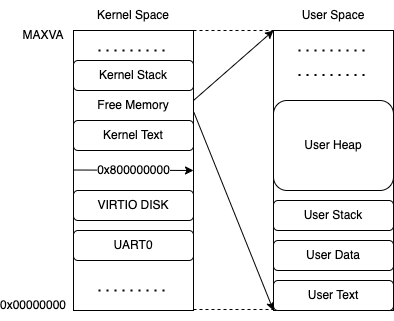

The diagram above was exported from draw.io. Its source (the exported page's mxGraphModel, read from the mxfile embedded in the PNG):
<mxGraphModel dx="866" dy="592" grid="1" gridSize="10" guides="1" tooltips="1" connect="1" arrows="1" fold="1" page="1" pageScale="1" pageWidth="827" pageHeight="1169" math="0" shadow="0">
  <root>
    <mxCell id="0" />
    <mxCell id="1" parent="0" />
    <mxCell id="hsfSGhc69ukMd_zsl9tg-1" value="" style="rounded=0;whiteSpace=wrap;html=1;" vertex="1" parent="1">
      <mxGeometry x="120" y="80" width="120" height="280" as="geometry" />
    </mxCell>
    <mxCell id="hsfSGhc69ukMd_zsl9tg-3" value="" style="endArrow=classic;html=1;rounded=0;entryX=1;entryY=0.5;entryDx=0;entryDy=0;" edge="1" parent="1" target="hsfSGhc69ukMd_zsl9tg-1">
      <mxGeometry relative="1" as="geometry">
        <mxPoint x="120" y="219.5" as="sourcePoint" />
        <mxPoint x="220" y="219.5" as="targetPoint" />
      </mxGeometry>
    </mxCell>
    <mxCell id="hsfSGhc69ukMd_zsl9tg-4" value="0x800000000" style="edgeLabel;resizable=0;html=1;align=center;verticalAlign=middle;" connectable="0" vertex="1" parent="hsfSGhc69ukMd_zsl9tg-3">
      <mxGeometry relative="1" as="geometry" />
    </mxCell>
    <mxCell id="hsfSGhc69ukMd_zsl9tg-6" style="edgeStyle=orthogonalEdgeStyle;rounded=0;orthogonalLoop=1;jettySize=auto;html=1;exitX=0.5;exitY=1;exitDx=0;exitDy=0;" edge="1" parent="1">
      <mxGeometry relative="1" as="geometry">
        <mxPoint x="180" y="290" as="sourcePoint" />
        <mxPoint x="180" y="290" as="targetPoint" />
      </mxGeometry>
    </mxCell>
    <mxCell id="hsfSGhc69ukMd_zsl9tg-7" value="UART0" style="rounded=1;whiteSpace=wrap;html=1;" vertex="1" parent="1">
      <mxGeometry x="120" y="280" width="120" height="30" as="geometry" />
    </mxCell>
    <mxCell id="hsfSGhc69ukMd_zsl9tg-8" value="VIRTIO DISK" style="rounded=1;whiteSpace=wrap;html=1;" vertex="1" parent="1">
      <mxGeometry x="120" y="240" width="120" height="30" as="geometry" />
    </mxCell>
    <mxCell id="hsfSGhc69ukMd_zsl9tg-9" value="" style="endArrow=none;dashed=1;html=1;dashPattern=1 3;strokeWidth=2;rounded=0;" edge="1" parent="1">
      <mxGeometry width="50" height="50" relative="1" as="geometry">
        <mxPoint x="145" y="340" as="sourcePoint" />
        <mxPoint x="215" y="340" as="targetPoint" />
      </mxGeometry>
    </mxCell>
    <mxCell id="hsfSGhc69ukMd_zsl9tg-10" value="Kernel Text" style="rounded=1;whiteSpace=wrap;html=1;" vertex="1" parent="1">
      <mxGeometry x="120" y="170" width="120" height="30" as="geometry" />
    </mxCell>
    <mxCell id="hsfSGhc69ukMd_zsl9tg-11" value="Kernel Stack" style="rounded=1;whiteSpace=wrap;html=1;" vertex="1" parent="1">
      <mxGeometry x="120" y="110" width="120" height="30" as="geometry" />
    </mxCell>
    <mxCell id="hsfSGhc69ukMd_zsl9tg-12" value="" style="endArrow=none;dashed=1;html=1;dashPattern=1 3;strokeWidth=2;rounded=0;" edge="1" parent="1">
      <mxGeometry width="50" height="50" relative="1" as="geometry">
        <mxPoint x="145" y="100" as="sourcePoint" />
        <mxPoint x="215" y="100" as="targetPoint" />
      </mxGeometry>
    </mxCell>
    <mxCell id="hsfSGhc69ukMd_zsl9tg-13" value="0x00000000" style="text;html=1;strokeColor=none;fillColor=none;align=center;verticalAlign=middle;whiteSpace=wrap;rounded=0;" vertex="1" parent="1">
      <mxGeometry x="50" y="340" width="60" height="30" as="geometry" />
    </mxCell>
    <mxCell id="hsfSGhc69ukMd_zsl9tg-14" value="MAXVA" style="text;html=1;strokeColor=none;fillColor=none;align=center;verticalAlign=middle;whiteSpace=wrap;rounded=0;" vertex="1" parent="1">
      <mxGeometry x="60" y="70" width="60" height="30" as="geometry" />
    </mxCell>
    <mxCell id="hsfSGhc69ukMd_zsl9tg-18" value="" style="rounded=0;whiteSpace=wrap;html=1;" vertex="1" parent="1">
      <mxGeometry x="320" y="80" width="120" height="280" as="geometry" />
    </mxCell>
    <mxCell id="hsfSGhc69ukMd_zsl9tg-19" value="" style="endArrow=classic;html=1;rounded=0;entryX=0;entryY=0;entryDx=0;entryDy=0;exitX=1;exitY=0.25;exitDx=0;exitDy=0;" edge="1" parent="1" source="hsfSGhc69ukMd_zsl9tg-1" target="hsfSGhc69ukMd_zsl9tg-18">
      <mxGeometry width="50" height="50" relative="1" as="geometry">
        <mxPoint x="250" y="140" as="sourcePoint" />
        <mxPoint x="290" y="90" as="targetPoint" />
      </mxGeometry>
    </mxCell>
    <mxCell id="hsfSGhc69ukMd_zsl9tg-20" value="" style="endArrow=classic;html=1;rounded=0;exitX=1.004;exitY=0.293;exitDx=0;exitDy=0;entryX=0;entryY=1;entryDx=0;entryDy=0;exitPerimeter=0;" edge="1" parent="1" source="hsfSGhc69ukMd_zsl9tg-1" target="hsfSGhc69ukMd_zsl9tg-18">
      <mxGeometry width="50" height="50" relative="1" as="geometry">
        <mxPoint x="250" y="150" as="sourcePoint" />
        <mxPoint x="310" y="310" as="targetPoint" />
      </mxGeometry>
    </mxCell>
    <mxCell id="hsfSGhc69ukMd_zsl9tg-21" value="User Stack" style="rounded=1;whiteSpace=wrap;html=1;" vertex="1" parent="1">
      <mxGeometry x="320" y="250" width="120" height="30" as="geometry" />
    </mxCell>
    <mxCell id="hsfSGhc69ukMd_zsl9tg-22" value="User Text" style="rounded=1;whiteSpace=wrap;html=1;" vertex="1" parent="1">
      <mxGeometry x="320" y="330" width="120" height="30" as="geometry" />
    </mxCell>
    <mxCell id="hsfSGhc69ukMd_zsl9tg-23" value="User Data" style="rounded=1;whiteSpace=wrap;html=1;" vertex="1" parent="1">
      <mxGeometry x="320" y="290" width="120" height="30" as="geometry" />
    </mxCell>
    <mxCell id="hsfSGhc69ukMd_zsl9tg-24" value="User Heap" style="rounded=1;whiteSpace=wrap;html=1;" vertex="1" parent="1">
      <mxGeometry x="320" y="150" width="120" height="90" as="geometry" />
    </mxCell>
    <mxCell id="hsfSGhc69ukMd_zsl9tg-26" value="" style="endArrow=none;dashed=1;html=1;dashPattern=1 3;strokeWidth=2;rounded=0;" edge="1" parent="1">
      <mxGeometry width="50" height="50" relative="1" as="geometry">
        <mxPoint x="345" y="100" as="sourcePoint" />
        <mxPoint x="415" y="100" as="targetPoint" />
      </mxGeometry>
    </mxCell>
    <mxCell id="hsfSGhc69ukMd_zsl9tg-27" value="" style="endArrow=none;dashed=1;html=1;dashPattern=1 3;strokeWidth=2;rounded=0;" edge="1" parent="1">
      <mxGeometry width="50" height="50" relative="1" as="geometry">
        <mxPoint x="345" y="124.5" as="sourcePoint" />
        <mxPoint x="415" y="124.5" as="targetPoint" />
      </mxGeometry>
    </mxCell>
    <mxCell id="hsfSGhc69ukMd_zsl9tg-28" value="Free Memory" style="text;html=1;strokeColor=none;fillColor=none;align=center;verticalAlign=middle;whiteSpace=wrap;rounded=0;" vertex="1" parent="1">
      <mxGeometry x="130" y="140" width="100" height="30" as="geometry" />
    </mxCell>
    <mxCell id="hsfSGhc69ukMd_zsl9tg-32" value="" style="endArrow=none;dashed=1;html=1;rounded=0;" edge="1" parent="1">
      <mxGeometry width="50" height="50" relative="1" as="geometry">
        <mxPoint x="240" y="80" as="sourcePoint" />
        <mxPoint x="320" y="80" as="targetPoint" />
      </mxGeometry>
    </mxCell>
    <mxCell id="hsfSGhc69ukMd_zsl9tg-33" value="" style="endArrow=none;dashed=1;html=1;rounded=0;" edge="1" parent="1">
      <mxGeometry width="50" height="50" relative="1" as="geometry">
        <mxPoint x="240" y="359" as="sourcePoint" />
        <mxPoint x="320" y="359" as="targetPoint" />
      </mxGeometry>
    </mxCell>
    <mxCell id="hsfSGhc69ukMd_zsl9tg-34" value="Kernel Space" style="text;html=1;strokeColor=none;fillColor=none;align=center;verticalAlign=middle;whiteSpace=wrap;rounded=0;" vertex="1" parent="1">
      <mxGeometry x="140" y="50" width="80" height="30" as="geometry" />
    </mxCell>
    <mxCell id="hsfSGhc69ukMd_zsl9tg-35" value="User Space" style="text;html=1;strokeColor=none;fillColor=none;align=center;verticalAlign=middle;whiteSpace=wrap;rounded=0;" vertex="1" parent="1">
      <mxGeometry x="340" y="50" width="80" height="30" as="geometry" />
    </mxCell>
  </root>
</mxGraphModel>